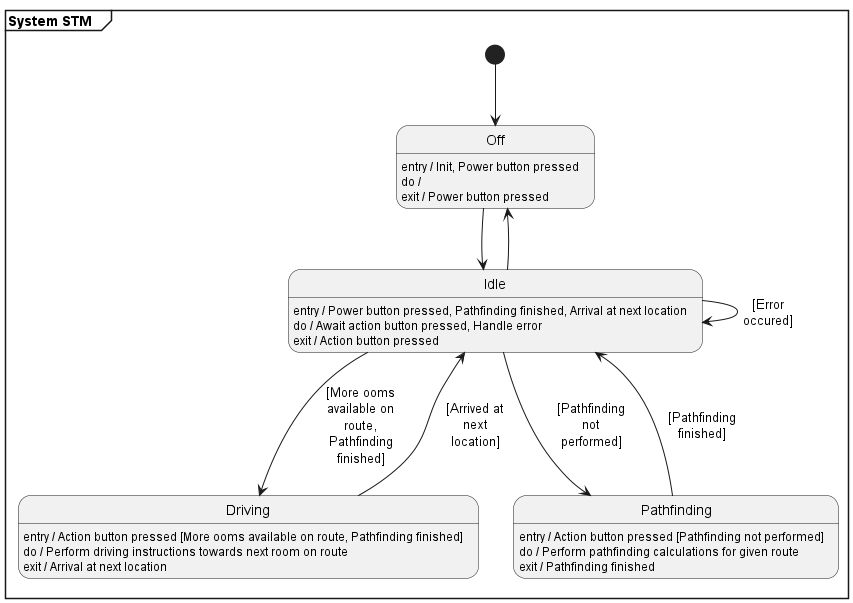

The diagram above was rendered by PlantUML. Its source (embedded in the PNG):
@startuml System STM

'skinparam Linetype ortho
skinparam MaxMessageSize 70
mainframe **System STM\t**

state Off
state Idle
state Driving
state Pathfinding

Off : entry / Init, Power button pressed
Off : do / /'Potentially wait for power button pressed'/
Off : exit / Power button pressed

Idle : entry / Power button pressed, Pathfinding finished, Arrival at next location
Idle : do / Await action button pressed, Handle error
Idle : exit / Action button pressed

Driving : entry / Action button pressed [More ooms available on route, Pathfinding finished]
Driving : do / Perform driving instructions towards next room on route
Driving : exit / Arrival at next location

Pathfinding : entry / Action button pressed [Pathfinding not performed]
Pathfinding : do / Perform pathfinding calculations for given route
Pathfinding : exit / Pathfinding finished


[*] -d-> Off

Off -d-> Idle
Idle -u-> Off

Idle --> Driving : [More ooms available on route, Pathfinding finished]
Driving --> Idle : [Arrived at next location]

Idle --> Pathfinding : [Pathfinding not performed]
Pathfinding --> Idle : [Pathfinding finished]

Idle -d-> Idle : [Error occured]

@enduml